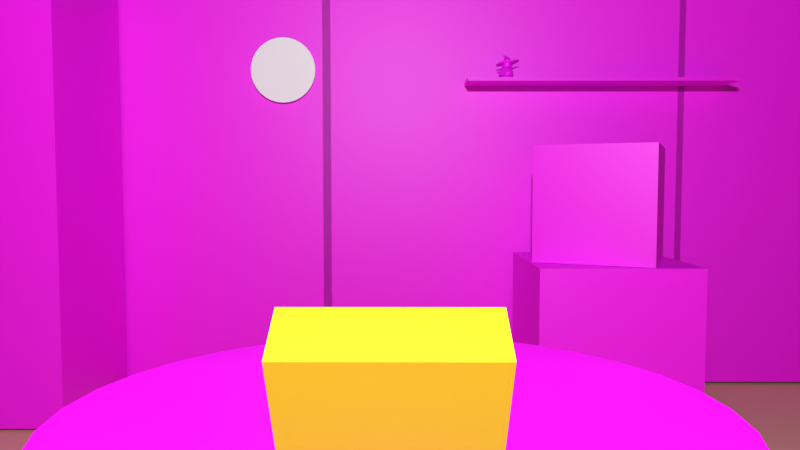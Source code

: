 # Source: Main.blend  (saved by Blender 4.2.66; exported with 4.5.12 LTS)
import bpy
from mathutils import Matrix  # noqa: F401  (used for matrix-valued properties, if any)

bpy.ops.wm.read_factory_settings(use_empty=True)
scene = bpy.context.scene
scene.name = 'Scene'

# ---- collections
col_meta = bpy.data.collections.new('Meta'); scene.collection.children.link(col_meta)
col_trinkets = bpy.data.collections.new('Trinkets'); scene.collection.children.link(col_trinkets)
col_furniture = bpy.data.collections.new('Furniture'); scene.collection.children.link(col_furniture)
col_main = bpy.data.collections.new('MAIN'); scene.collection.children.link(col_main)

# ---- images (referenced by path relative to the original .blend; pixels are not part of the script)
import os
ASSET_DIR = os.environ.get("B2B_ASSET_DIR", "")  # directory of the original .blend (textures are referenced by path, not embedded)
HERE = os.path.dirname(os.path.abspath(__file__))  # packed textures are extracted next to this script under _unpacked/

def load_image(name, relpath, width, height, colorspace="sRGB"):
    """Load a texture the original file referenced (path relative to the .blend, or extracted next to this script)."""
    p = next((c for c in (os.path.join(HERE, relpath), os.path.join(ASSET_DIR, relpath)) if relpath and os.path.exists(c)), "")
    if p:
        img = bpy.data.images.load(p, check_existing=True)
        img.name = name
    else:  # same state as the original file: an image datablock whose file is absent (Cycles renders it pink)
        img = bpy.data.images.new(name, width, height)
        img.source = "FILE"
        img.filepath = "//" + (relpath or name)
    img.colorspace_settings.name = colorspace
    return img
img_wall_png = load_image('wall.png', 'wall.png', 1024, 1024, 'sRGB')
img_wall_png_001 = load_image('wall.png.001', 'wall.png', 1024, 1024, 'sRGB')
img_prota_texture_png_001 = load_image('prota_texture.png.001', 'prota_texture.png', 1024, 1024, 'sRGB')
img_wood_png = load_image('wood.png', 'wood.png', 1024, 1024, 'sRGB')
img_cathodel_png = load_image('cathodel.png', 'cathodel.png', 1024, 1024, 'sRGB')

# ---- materials (node trees are filled in below, after node groups)
mat_wall = bpy.data.materials.new('Wall')
mat_wall_002 = bpy.data.materials.new('Wall.002')
mat_trkts_prota = bpy.data.materials.new('Trkts_Prota')
mat_floor = bpy.data.materials.new('Floor')
mat_table = bpy.data.materials.new('Table')
mat_tv = bpy.data.materials.new('TV')
mat_clock = bpy.data.materials.new('Clock')
mat_boxcereals = bpy.data.materials.new('BoxCereals')

# ---- material node trees
mat_wall.use_nodes = True; mat_wall.node_tree.nodes.clear()
_N = mat_wall.node_tree.nodes; _L = mat_wall.node_tree.links
n0 = _N.new('ShaderNodeBsdfPrincipled'); n0.name = 'Principled BSDF'; n0.location = (10, 300)
n1 = _N.new('ShaderNodeOutputMaterial'); n1.name = 'Material Output'; n1.location = (300, 300)
n2 = _N.new('ShaderNodeUVMap'); n2.name = 'UV Map'; n2.location = (-199, 35)
n2.uv_map = 'UVMap'
n3 = _N.new('ShaderNodeTexImage'); n3.name = 'Image Texture'; n3.location = (-477, 237)
n3.image = img_wall_png
n3.interpolation = 'Closest'
_L.new(n0.outputs[0], n1.inputs[0])
_L.new(n3.outputs[0], n0.inputs[0])
n1.is_active_output = True
mat_wall_002.use_nodes = True; mat_wall_002.node_tree.nodes.clear()
_N = mat_wall_002.node_tree.nodes; _L = mat_wall_002.node_tree.links
n0 = _N.new('ShaderNodeBsdfPrincipled'); n0.name = 'Principled BSDF'; n0.location = (10, 300)
n1 = _N.new('ShaderNodeOutputMaterial'); n1.name = 'Material Output'; n1.location = (300, 300)
n2 = _N.new('ShaderNodeUVMap'); n2.name = 'UV Map'; n2.location = (-199, 35)
n2.uv_map = 'UVMap'
n3 = _N.new('ShaderNodeTexImage'); n3.name = 'Image Texture'; n3.location = (-477, 237)
n3.image = img_wall_png_001
n3.interpolation = 'Closest'
_L.new(n0.outputs[0], n1.inputs[0])
_L.new(n3.outputs[0], n0.inputs[0])
n1.is_active_output = True
mat_trkts_prota.use_nodes = True; mat_trkts_prota.node_tree.nodes.clear()
_N = mat_trkts_prota.node_tree.nodes; _L = mat_trkts_prota.node_tree.links
n0 = _N.new('ShaderNodeBsdfPrincipled'); n0.name = 'Principled BSDF'; n0.location = (10, 300)
n1 = _N.new('ShaderNodeOutputMaterial'); n1.name = 'Material Output'; n1.location = (300, 300)
n2 = _N.new('ShaderNodeTexImage'); n2.name = 'Image Texture'; n2.location = (-280, 275)
n2.image = img_prota_texture_png_001
n2.interpolation = 'Closest'
_L.new(n0.outputs[0], n1.inputs[0])
_L.new(n2.outputs[0], n0.inputs[0])
n1.is_active_output = True
mat_floor.use_nodes = True; mat_floor.node_tree.nodes.clear()
_N = mat_floor.node_tree.nodes; _L = mat_floor.node_tree.links
n0 = _N.new('ShaderNodeBsdfPrincipled'); n0.name = 'Principled BSDF'; n0.location = (10, 300)
n0.inputs[0].default_value = (0.6934, 0.3997, 0.245, 1.0)
n1 = _N.new('ShaderNodeOutputMaterial'); n1.name = 'Material Output'; n1.location = (300, 300)
_L.new(n0.outputs[0], n1.inputs[0])
n1.is_active_output = True
mat_table.use_nodes = True; mat_table.node_tree.nodes.clear()
_N = mat_table.node_tree.nodes; _L = mat_table.node_tree.links
n0 = _N.new('ShaderNodeBsdfPrincipled'); n0.name = 'Principled BSDF'; n0.location = (10, 300)
n1 = _N.new('ShaderNodeOutputMaterial'); n1.name = 'Material Output'; n1.location = (300, 300)
n2 = _N.new('ShaderNodeTexImage'); n2.name = 'Image Texture'; n2.location = (-280, 275)
n2.image = img_wood_png
n2.interpolation = 'Closest'
_L.new(n0.outputs[0], n1.inputs[0])
_L.new(n2.outputs[0], n0.inputs[0])
n1.is_active_output = True
mat_tv.use_nodes = True; mat_tv.node_tree.nodes.clear()
_N = mat_tv.node_tree.nodes; _L = mat_tv.node_tree.links
n0 = _N.new('ShaderNodeBsdfPrincipled'); n0.name = 'Principled BSDF'; n0.location = (10, 300)
n1 = _N.new('ShaderNodeOutputMaterial'); n1.name = 'Material Output'; n1.location = (300, 300)
n2 = _N.new('ShaderNodeTexImage'); n2.name = 'Image Texture'; n2.location = (-280, 275)
n2.image = img_cathodel_png
n2.interpolation = 'Closest'
_L.new(n0.outputs[0], n1.inputs[0])
_L.new(n2.outputs[0], n0.inputs[0])
n1.is_active_output = True
mat_clock.use_nodes = True; mat_clock.node_tree.nodes.clear()
_N = mat_clock.node_tree.nodes; _L = mat_clock.node_tree.links
n0 = _N.new('ShaderNodeBsdfPrincipled'); n0.name = 'Principled BSDF'; n0.location = (10, 300)
n0.inputs[0].default_value = (0.941, 0.9693, 1.0, 1.0)
n1 = _N.new('ShaderNodeOutputMaterial'); n1.name = 'Material Output'; n1.location = (300, 300)
_L.new(n0.outputs[0], n1.inputs[0])
n1.is_active_output = True
mat_boxcereals.use_nodes = True; mat_boxcereals.node_tree.nodes.clear()
_N = mat_boxcereals.node_tree.nodes; _L = mat_boxcereals.node_tree.links
n0 = _N.new('ShaderNodeBsdfPrincipled'); n0.name = 'Principled BSDF'; n0.location = (10, 300)
n0.inputs[0].default_value = (0.8006, 0.5727, 0.0, 1.0)
n1 = _N.new('ShaderNodeOutputMaterial'); n1.name = 'Material Output'; n1.location = (300, 300)
_L.new(n0.outputs[0], n1.inputs[0])
n1.is_active_output = True

# ---- world
world_world = bpy.data.worlds.new('World'); scene.world = world_world
world_world.use_nodes = True; world_world.node_tree.nodes.clear()
_N = world_world.node_tree.nodes; _L = world_world.node_tree.links
n0 = _N.new('ShaderNodeOutputWorld'); n0.name = 'World Output'; n0.location = (300, 300)
n1 = _N.new('ShaderNodeBackground'); n1.name = 'Background'; n1.location = (10, 300)
n1.inputs[0].default_value = (0.05088, 0.05088, 0.05088, 1.0)
_L.new(n1.outputs[0], n0.inputs[0])
n0.is_active_output = True
world_world.color = (0.05088, 0.05088, 0.05088)
world_world.sun_shadow_jitter_overblur = 0.0

# ---- cameras
cam_camera = bpy.data.cameras.new('Camera')
cam_camera.clip_end = 100.0
cam_camera.lens = 31.18
cam_camera.ortho_scale = 7.314
cam_camera.lens_unit = 'FOV'

# ---- lights
light_light = bpy.data.lights.new('Light', 'POINT')
light_light.energy = 1000.0
light_light.shadow_soft_size = 0.1

# ---- meshes
me_plane_003 = bpy.data.meshes.new('Plane.003')
me_plane_003.from_pydata([(-1.0, -0.3576, 0.0), (1.0, -0.3576, 0.0), (-1.0, 0.3274, 0.0), (1.0, 0.3274, 0.0)], [], [(0, 1, 3, 2)])
_uv = me_plane_003.uv_layers.new(name='UVMap')
_uv.uv.foreach_set('vector', [0.126, 0.9968, 0.126, 0.3772, 0.7457, 0.3772, 0.7457, 0.9968])
me_plane_003.materials.append(mat_wall)
me_plane_003.update()
me_plane_004 = bpy.data.meshes.new('Plane.004')
me_plane_004.from_pydata([(-1.0, -0.3576, 0.0), (1.0, -0.3576, 0.0), (-1.0, 0.3274, 0.0), (1.0, 0.3274, 0.0)], [], [(0, 1, 3, 2)])
_uv = me_plane_004.uv_layers.new(name='UVMap')
_uv.uv.foreach_set('vector', [0.126, 0.9968, 0.126, 0.3772, 0.7457, 0.3772, 0.7457, 0.9968])
me_plane_004.materials.append(mat_wall_002)
me_plane_004.update()
me_cylinder = bpy.data.meshes.new('Cylinder')
me_cylinder.from_pydata([(-0.0523, 0.8266, -1.246), (-0.09602, 0.5248, -0.8468), (0.8325, 0.4601, -1.246), (0.6224, 0.2653, -0.7983), (1.199, -0.4247, -1.246), (0.9455, -0.3984, -0.5962), (0.8325, -1.309, -1.246), (0.6842, -1.077, -0.3589), (-0.0523, -1.676, -1.246), (-0.008575, -1.374, -0.2254), (-0.9371, -1.309, -1.246), (-0.727, -1.115, -0.2739), (-1.304, -0.4247, -1.246), (-1.05, -0.451, -0.4761), (-0.9371, 0.4601, -1.246), (-0.7888, 0.2281, -0.7133), (0.1867, 0.02369, 0.1702), (-0.05746, 0.07569, 0.1369), (0.3191, -0.1105, 0.3373), (0.2621, -0.2482, 0.5404), (0.04916, -0.3088, 0.6604), (-0.195, -0.2568, 0.6272), (-0.3274, -0.1226, 0.4601), (-0.2704, 0.01509, 0.257), (0.0996, 0.3111, 0.6152), (0.0131, 0.3138, 0.6074), (0.1556, 0.3183, 0.6813), (0.1482, 0.3312, 0.7669), (0.08184, 0.3422, 0.8219), (-0.004669, 0.3449, 0.8141), (-0.06064, 0.3377, 0.748), (-0.05328, 0.3248, 0.6624), (0.06831, 0.6356, 0.6557), (0.05666, 0.6359, 0.6547), (0.07585, 0.6365, 0.6647), (0.07486, 0.6383, 0.6762), (0.06592, 0.6398, 0.6836), (0.05426, 0.6401, 0.6825), (0.04672, 0.6392, 0.6736), (0.04771, 0.6374, 0.6621)], [], [(0, 1, 3, 2), (2, 3, 5, 4), (4, 5, 7, 6), (6, 7, 9, 8), (8, 9, 11, 10), (10, 11, 13, 12), (9, 7, 19, 20), (12, 13, 15, 14), (14, 15, 1, 0), (0, 2, 4, 6, 8, 10, 12, 14), (19, 18, 26, 27), (15, 13, 22, 23), (5, 3, 16, 18), (11, 9, 20, 21), (1, 15, 23, 17), (3, 1, 17, 16), (7, 5, 18, 19), (13, 11, 21, 22), (31, 30, 38, 39), (16, 17, 25, 24), (17, 23, 31, 25), (22, 21, 29, 30), (20, 19, 27, 28), (18, 16, 24, 26), (23, 22, 30, 31), (21, 20, 28, 29), (32, 33, 39, 38, 37, 36, 35, 34), (29, 28, 36, 37), (27, 26, 34, 35), (24, 25, 33, 32), (25, 31, 39, 33), (30, 29, 37, 38), (28, 27, 35, 36), (26, 24, 32, 34)])
me_cylinder.polygons.foreach_set('use_smooth', [True] * 34)
_uv = me_cylinder.uv_layers.new(name='UVMap')
_uv.uv.foreach_set('vector', [0.9653, 0.7743, 0.9664, 0.7868, 0.9781, 0.7873, 0.9799, 0.7743, 0.9659, 0.8186, 0.9673, 0.8157, 0.9711, 0.8156, 0.9709, 0.8199, 0.9709, 0.8199, 0.9711, 0.8156, 0.9755, 0.8141, 0.9765, 0.8195, 0.9765, 0.8195, 0.9755, 0.8141, 0.9778, 0.812, 0.9793, 0.8178, 0.9655, 0.8225, 0.9683, 0.8168, 0.974, 0.8197, 0.9728, 0.8255, 0.9691, 0.8236, 0.9677, 0.8165, 0.9715, 0.8166, 0.9734, 0.8219, 0.9683, 0.8168, 0.9657, 0.8121, 0.9741, 0.8069, 0.9752, 0.8079, 0.9734, 0.8219, 0.9715, 0.8166, 0.9769, 0.8159, 0.9795, 0.819, 0.9712, 0.8278, 0.9712, 0.8213, 0.9783, 0.8219, 0.9798, 0.8269, 0.2639, 0.3599, 0.2639, 0.2687, 0.3282, 0.2041, 0.4191, 0.204, 0.4834, 0.2684, 0.4834, 0.3595, 0.4191, 0.4241, 0.3282, 0.4242, 0.971, 0.8077, 0.9701, 0.8089, 0.9677, 0.8064, 0.9677, 0.8059, 0.9769, 0.8159, 0.9715, 0.8166, 0.9723, 0.8086, 0.9738, 0.8094, 0.9538, 0.8178, 0.9382, 0.8432, 0.9045, 0.8022, 0.9087, 0.7908, 0.974, 0.8197, 0.9683, 0.8168, 0.9752, 0.8079, 0.9769, 0.8091, 0.9783, 0.8219, 0.9712, 0.8213, 0.9734, 0.8096, 0.9759, 0.8104, 0.9781, 0.7873, 0.9664, 0.7868, 0.9698, 0.8132, 0.9737, 0.8135, 0.9755, 0.8141, 0.9711, 0.8156, 0.9701, 0.8089, 0.971, 0.8077, 0.9794, 0.819, 0.974, 0.8197, 0.9769, 0.8091, 0.9782, 0.8098, 0.9749, 0.8056, 0.9747, 0.8051, 0.977, 0.8046, 0.977, 0.8046, 0.9737, 0.8135, 0.9698, 0.8132, 0.9707, 0.8264, 0.972, 0.8267, 0.9751, 0.8096, 0.9738, 0.8094, 0.9749, 0.8056, 0.9752, 0.8059, 0.9723, 0.8086, 0.9713, 0.8076, 0.9747, 0.8045, 0.9747, 0.8051, 0.9716, 0.8066, 0.971, 0.8077, 0.9677, 0.8059, 0.9677, 0.8054, 0.9087, 0.7908, 0.9045, 0.8022, 0.8918, 0.7895, 0.8933, 0.7861, 0.9738, 0.8094, 0.9723, 0.8086, 0.9747, 0.8051, 0.9749, 0.8056, 0.9769, 0.8091, 0.9752, 0.8079, 0.9789, 0.8039, 0.9794, 0.8044, 0.9712, 0.8024, 0.9711, 0.8024, 0.971, 0.8024, 0.9709, 0.8022, 0.971, 0.8021, 0.9711, 0.8021, 0.9712, 0.8022, 0.9713, 0.8023, 0.9704, 0.7998, 0.9713, 0.7995, 0.9711, 0.8021, 0.971, 0.8021, 0.9677, 0.8059, 0.9677, 0.8064, 0.9659, 0.8061, 0.9659, 0.8061, 0.3643, 0.867, 0.3425, 0.8635, 0.3439, 0.9995, 0.3468, 1.0, 0.9728, 0.8116, 0.9722, 0.8113, 0.9741, 0.8083, 0.9742, 0.8083, 0.9747, 0.8051, 0.9747, 0.8045, 0.977, 0.8045, 0.977, 0.8046, 0.9677, 0.8054, 0.9677, 0.8059, 0.9659, 0.8061, 0.9659, 0.806, 0.9704, 0.8031, 0.9697, 0.8031, 0.9703, 0.7996, 0.9704, 0.7996])
me_cylinder.materials.append(mat_trkts_prota)
me_cylinder.update()
me_cube_002 = bpy.data.meshes.new('Cube.002')
me_cube_002.from_pydata([(-0.5, -0.5, -0.5), (-0.5, -0.5, 0.5), (-0.5, 0.5, -0.5), (-0.5, 0.5, 0.5), (0.5, -0.5, -0.5), (0.5, -0.5, 0.5), (0.5, 0.5, -0.5), (0.5, 0.5, 0.5), (-0.6096, 0.0, -0.6096), (-0.6096, -0.6096, 0.0), (-0.6096, 0.0, 0.6096), (-0.6096, 0.6096, 0.0), (0.0, 0.6096, -0.6096), (0.0, 0.6096, 0.6096), (0.6096, 0.6096, 0.0), (0.6096, 0.0, -0.6096), (0.6096, 0.0, 0.6096), (0.6096, -0.6096, 0.0), (0.0, -0.6096, -0.6096), (0.0, -0.6096, 0.6096), (-0.8395, 0.0, 0.0), (0.0, 0.8395, 0.0), (0.8395, 0.0, 0.0), (0.0, -0.8395, 0.0), (0.0, 0.0, -0.8395), (0.0, 0.0, 0.8395)], [], [(0, 9, 20, 8), (9, 1, 10, 20), (20, 10, 3, 11), (8, 20, 11, 2), (2, 11, 21, 12), (11, 3, 13, 21), (21, 13, 7, 14), (12, 21, 14, 6), (6, 14, 22, 15), (14, 7, 16, 22), (22, 16, 5, 17), (15, 22, 17, 4), (4, 17, 23, 18), (17, 5, 19, 23), (23, 19, 1, 9), (18, 23, 9, 0), (2, 12, 24, 8), (12, 6, 15, 24), (24, 15, 4, 18), (8, 24, 18, 0), (7, 13, 25, 16), (13, 3, 10, 25), (25, 10, 1, 19), (16, 25, 19, 5)])
me_cube_002.polygons.foreach_set('use_smooth', [True] * 24)
_uv = me_cube_002.uv_layers.new(name='UVMap')
_uv.uv.foreach_set('vector', [0.9148, 0.4211, 0.918, 0.4211, 0.918, 0.4242, 0.9148, 0.4242, 0.9139, 0.5333, 0.9335, 0.5333, 0.9335, 0.5529, 0.9139, 0.5529, 0.9139, 0.5529, 0.9335, 0.5529, 0.9335, 0.5724, 0.9139, 0.5724, 0.9148, 0.4242, 0.918, 0.4242, 0.918, 0.4274, 0.9148, 0.4274, 0.9148, 0.4274, 0.918, 0.4274, 0.918, 0.4305, 0.9148, 0.4305, 0.9139, 0.5724, 0.9335, 0.5724, 0.9335, 0.592, 0.9139, 0.592, 0.8968, 0.5247, 0.9548, 0.5247, 0.9548, 0.5827, 0.8968, 0.5827, 0.9148, 0.4305, 0.918, 0.4305, 0.918, 0.4336, 0.9148, 0.4336, 0.9148, 0.4336, 0.918, 0.4336, 0.918, 0.4367, 0.9148, 0.4367, 0.5528, 0.708, 0.8437, 0.708, 0.8437, 0.999, 0.5528, 0.999, 0.5423, 0.7421, 0.7986, 0.7421, 0.7986, 0.9983, 0.5423, 0.9983, 0.9148, 0.4367, 0.918, 0.4367, 0.918, 0.4398, 0.9148, 0.4398, 0.9148, 0.4398, 0.918, 0.4398, 0.918, 0.443, 0.9148, 0.443, 0.5, 0.75, 0.625, 0.75, 0.625, 0.875, 0.5, 0.875, 0.5, 0.875, 0.625, 0.875, 0.625, 1.0, 0.5, 1.0, 0.9148, 0.443, 0.918, 0.443, 0.918, 0.4461, 0.9148, 0.4461, 0.125, 0.5, 0.25, 0.5, 0.25, 0.625, 0.125, 0.625, 0.25, 0.5, 0.375, 0.5, 0.375, 0.625, 0.25, 0.625, 0.25, 0.625, 0.375, 0.625, 0.375, 0.75, 0.25, 0.75, 0.125, 0.625, 0.25, 0.625, 0.25, 0.75, 0.125, 0.75, 0.625, 0.5, 0.75, 0.5, 0.75, 0.625, 0.625, 0.625, 0.75, 0.5, 0.875, 0.5, 0.875, 0.625, 0.75, 0.625, 0.75, 0.625, 0.875, 0.625, 0.875, 0.75, 0.75, 0.75, 0.625, 0.625, 0.75, 0.625, 0.75, 0.75, 0.625, 0.75])
me_cube_002.materials.append(mat_trkts_prota)
me_cube_002.update()
me_cube_004 = bpy.data.meshes.new('Cube.004')
me_cube_004.from_pydata([(-0.9961, -0.6776, -0.03664), (-0.9961, -0.6776, 0.09679), (-0.9961, 0.6193, -0.03664), (-0.9961, 0.6193, 0.09679), (0.9882, -0.6773, -0.1197), (0.9882, -0.6773, 0.0137), (0.9882, 0.6196, -0.1197), (0.9882, 0.6196, 0.0137), (-0.386, -1.514, -0.2072), (-0.386, -1.514, -0.1551), (0.3939, -1.514, -0.1551), (0.3939, -1.514, -0.2072), (-0.3731, 1.572, 0.2292), (-0.3731, 1.572, 0.1789), (0.381, 1.572, 0.1789), (0.381, 1.572, 0.2292)], [], [(0, 1, 3, 2), (3, 7, 15, 12), (6, 7, 5, 4), (5, 1, 9, 10), (2, 6, 4, 0), (7, 3, 1, 5), (11, 10, 9, 8), (4, 5, 10, 11), (1, 0, 8, 9), (0, 4, 11, 8), (13, 12, 15, 14), (2, 3, 12, 13), (7, 6, 14, 15), (6, 2, 13, 14)])
me_cube_004.polygons.foreach_set('use_smooth', [True] * 14)
_uv = me_cube_004.uv_layers.new(name='UVMap')
_uv.uv.foreach_set('vector', [0.8982, 0.7705, 0.9172, 0.7705, 0.9172, 0.7895, 0.8982, 0.7895, 0.9732, 0.7602, 0.894, 0.7602, 0.894, 0.7602, 0.9732, 0.7602, 0.8982, 0.8085, 0.9172, 0.8085, 0.9172, 0.8275, 0.8982, 0.8275, 0.894, 0.8394, 0.9732, 0.8394, 0.9685, 0.8394, 0.894, 0.8394, 0.8928, 0.7655, 0.9776, 0.7655, 0.9776, 0.8503, 0.8928, 0.8503, 0.894, 0.7602, 0.9732, 0.7602, 0.9732, 0.8394, 0.894, 0.8394, 0.8982, 0.8275, 0.9172, 0.8275, 0.9172, 0.8465, 0.8982, 0.8465, 0.8982, 0.8275, 0.9172, 0.8275, 0.9172, 0.8275, 0.8982, 0.8275, 0.9172, 0.7705, 0.8982, 0.7705, 0.9013, 0.7705, 0.9141, 0.7705, 0.8928, 0.8503, 0.9776, 0.8503, 0.9776, 0.8503, 0.8979, 0.8503, 0.8982, 0.7895, 0.9172, 0.7895, 0.9172, 0.8085, 0.8982, 0.8085, 0.8982, 0.7895, 0.9172, 0.7895, 0.9172, 0.7895, 0.8982, 0.7895, 0.9172, 0.8085, 0.8982, 0.8085, 0.8982, 0.8085, 0.9172, 0.8085, 0.9776, 0.7655, 0.8928, 0.7655, 0.8928, 0.7655, 0.9776, 0.7655])
me_cube_004.materials.append(mat_trkts_prota)
me_cube_004.update()
me_cube_003 = bpy.data.meshes.new('Cube.003')
me_cube_003.from_pydata([(-0.9853, -1.125, -1.0), (-0.5367, -0.5317, 1.0), (-0.9853, 0.9184, -1.0), (-0.5923, 0.5708, 1.0), (1.015, -1.125, -1.0), (0.6117, -0.513, 1.0), (1.015, 0.9184, -1.0), (0.5259, 0.6432, 1.0), (-1.258, 0.03908, -1.0), (-0.7784, 0.03908, 1.0), (1.189, 0.03908, -1.0), (0.8178, 0.03908, 1.0), (0.01466, 1.294, -1.0), (0.01466, 0.8678, 1.0), (0.01466, -1.611, -1.0), (0.01466, -0.725, 1.0), (0.01466, 0.03908, 1.0), (0.01466, 0.03908, -1.0), (-0.9853, -0.9609, 0.0), (-0.9853, 1.039, 0.0), (1.015, 1.039, 0.0), (1.015, -0.9609, 0.0), (1.189, 0.03908, 0.0), (-1.258, 0.03908, 0.0), (0.01466, -1.278, 0.0), (0.01466, 1.294, 0.0)], [], [(23, 9, 3, 19), (25, 13, 7, 20), (22, 11, 5, 21), (24, 15, 1, 18), (17, 10, 4, 14), (16, 9, 1, 15), (13, 3, 9, 16), (12, 6, 10, 17), (20, 7, 11, 22), (18, 1, 9, 23), (2, 12, 17, 8), (7, 13, 16, 11), (11, 16, 15, 5), (8, 17, 14, 0), (21, 5, 15, 24), (19, 3, 13, 25), (2, 19, 25, 12), (4, 21, 24, 14), (0, 18, 23, 8), (6, 20, 22, 10), (14, 24, 18, 0), (10, 22, 21, 4), (12, 25, 20, 6), (8, 23, 19, 2)])
me_cube_003.polygons.foreach_set('use_smooth', [True] * 24)
_uv = me_cube_003.uv_layers.new(name='UVMap')
_uv.uv.foreach_set('vector', [0.9397, 0.7877, 0.9481, 0.7877, 0.9481, 0.7962, 0.9397, 0.7962, 0.9397, 0.8046, 0.9481, 0.8046, 0.9481, 0.8131, 0.9397, 0.8131, 0.9397, 0.8215, 0.9481, 0.8215, 0.9481, 0.83, 0.9397, 0.83, 0.9397, 0.8385, 0.9481, 0.8385, 0.9481, 0.8469, 0.9397, 0.8469, 0.9336, 0.9336, 0.965, 0.9336, 0.965, 0.965, 0.9336, 0.965, 0.75, 0.625, 0.875, 0.625, 0.875, 0.75, 0.75, 0.75, 0.75, 0.5, 0.875, 0.5, 0.875, 0.625, 0.75, 0.625, 0.9336, 0.9022, 0.965, 0.9022, 0.965, 0.9336, 0.9336, 0.9336, 0.9397, 0.8131, 0.9481, 0.8131, 0.9481, 0.8215, 0.9397, 0.8215, 0.9397, 0.7792, 0.9481, 0.7792, 0.9481, 0.7877, 0.9397, 0.7877, 0.9022, 0.9022, 0.9336, 0.9022, 0.9336, 0.9336, 0.9022, 0.9336, 0.625, 0.5, 0.75, 0.5, 0.75, 0.625, 0.625, 0.625, 0.625, 0.625, 0.75, 0.625, 0.75, 0.75, 0.625, 0.75, 0.9022, 0.9336, 0.9336, 0.9336, 0.9336, 0.965, 0.9022, 0.965, 0.9397, 0.83, 0.9481, 0.83, 0.9481, 0.8385, 0.9397, 0.8385, 0.9397, 0.7962, 0.9481, 0.7962, 0.9481, 0.8046, 0.9397, 0.8046, 0.9312, 0.7962, 0.9397, 0.7962, 0.9397, 0.8046, 0.9312, 0.8046, 0.9312, 0.83, 0.9397, 0.83, 0.9397, 0.8385, 0.9312, 0.8385, 0.9312, 0.7792, 0.9397, 0.7792, 0.9397, 0.7877, 0.9312, 0.7877, 0.9312, 0.8131, 0.9397, 0.8131, 0.9397, 0.8215, 0.9312, 0.8215, 0.9312, 0.8385, 0.9397, 0.8385, 0.9397, 0.8469, 0.9312, 0.8469, 0.9312, 0.8215, 0.9397, 0.8215, 0.9397, 0.83, 0.9312, 0.83, 0.9312, 0.8046, 0.9397, 0.8046, 0.9397, 0.8131, 0.9312, 0.8131, 0.9312, 0.7877, 0.9397, 0.7877, 0.9397, 0.7962, 0.9312, 0.7962])
me_cube_003.materials.append(mat_trkts_prota)
me_cube_003.update()
me_torus = bpy.data.meshes.new('Torus')
me_torus.from_pydata([(1.25, 3.532e-08, 0.007711), (1.125, 3.532e-08, 0.3182), (0.875, 3.532e-08, 0.2242), (0.75, 3.532e-08, 0.007711), (0.875, 3.532e-08, -0.2789), (1.125, 3.532e-08, -0.2789), (0.9576, 0.8035, 0.007711), (0.8618, 0.7231, 0.3182), (0.6703, 0.5624, 0.2242), (0.5745, 0.4821, 0.007711), (0.6703, 0.5624, -0.2789), (0.8618, 0.7231, -0.2789), (0.2171, 1.231, 0.007711), (0.1954, 1.108, 0.3182), (0.1519, 0.8617, 0.2242), (0.1302, 0.7386, 0.007711), (0.1519, 0.8617, -0.2789), (0.1954, 1.108, -0.2789), (-0.625, 1.083, 0.007711), (-0.5625, 0.9743, 0.3182), (-0.4375, 0.7578, 0.2242), (-0.375, 0.6495, 0.007711), (-0.4375, 0.7578, -0.2789), (-0.5625, 0.9743, -0.2789), (-1.175, 0.4275, 0.007711), (-1.057, 0.3848, 0.3182), (-0.8222, 0.2993, 0.2242), (-0.7048, 0.2565, 0.007711), (-0.8222, 0.2993, -0.2789), (-1.057, 0.3848, -0.2789), (-1.175, -0.4275, 0.007711), (-1.057, -0.3848, 0.3182), (-0.8222, -0.2993, 0.2242), (-0.7048, -0.2565, 0.007711), (-0.8222, -0.2993, -0.2789), (-1.057, -0.3848, -0.2789), (-0.625, -1.083, 0.007711), (-0.5625, -0.9743, 0.3182), (-0.4375, -0.7578, 0.2242), (-0.375, -0.6495, 0.007711), (-0.4375, -0.7578, -0.2789), (-0.5625, -0.9743, -0.2789), (0.2171, -1.231, 0.007711), (0.1954, -1.108, 0.3182), (0.1519, -0.8617, 0.2242), (0.1302, -0.7386, 0.007711), (0.1519, -0.8617, -0.2789), (0.1954, -1.108, -0.2789), (0.9576, -0.8035, 0.007711), (0.8618, -0.7231, 0.3182), (0.6703, -0.5624, 0.2242), (0.5745, -0.4821, 0.007711), (0.6703, -0.5624, -0.2789), (0.8618, -0.7231, -0.2789)], [], [(0, 6, 7, 1), (1, 7, 8, 2), (2, 8, 9, 3), (3, 9, 10, 4), (4, 10, 11, 5), (5, 11, 6, 0), (6, 12, 13, 7), (7, 13, 14, 8), (8, 14, 15, 9), (9, 15, 16, 10), (10, 16, 17, 11), (11, 17, 12, 6), (12, 18, 19, 13), (13, 19, 20, 14), (14, 20, 21, 15), (15, 21, 22, 16), (16, 22, 23, 17), (17, 23, 18, 12), (18, 24, 25, 19), (19, 25, 26, 20), (20, 26, 27, 21), (21, 27, 28, 22), (22, 28, 29, 23), (23, 29, 24, 18), (24, 30, 31, 25), (25, 31, 32, 26), (26, 32, 33, 27), (27, 33, 34, 28), (28, 34, 35, 29), (29, 35, 30, 24), (30, 36, 37, 31), (31, 37, 38, 32), (32, 38, 39, 33), (33, 39, 40, 34), (34, 40, 41, 35), (35, 41, 36, 30), (36, 42, 43, 37), (37, 43, 44, 38), (38, 44, 45, 39), (39, 45, 46, 40), (40, 46, 47, 41), (41, 47, 42, 36), (42, 48, 49, 43), (43, 49, 50, 44), (44, 50, 51, 45), (45, 51, 52, 46), (46, 52, 53, 47), (47, 53, 48, 42), (48, 0, 1, 49), (49, 1, 2, 50), (50, 2, 3, 51), (51, 3, 4, 52), (52, 4, 5, 53), (53, 5, 0, 48)])
me_torus.polygons.foreach_set('use_smooth', [True] * 54)
_uv = me_torus.uv_layers.new(name='UVMap')
_uv.uv.foreach_set('vector', [0.9347, 0.5636, 0.9454, 0.5636, 0.9454, 0.5796, 0.9347, 0.5796, 0.9347, 0.5796, 0.9454, 0.5796, 0.9454, 0.5956, 0.9347, 0.5956, 0.9194, 0.4419, 0.9221, 0.4419, 0.9221, 0.4461, 0.9194, 0.4461, 0.5556, -1.11e-16, 0.6667, -1.11e-16, 0.6667, 0.1667, 0.5556, 0.1667, 0.9552, 0.4017, 0.9593, 0.4017, 0.9593, 0.4079, 0.9552, 0.4079, 0.9347, 0.5475, 0.9454, 0.5475, 0.9454, 0.5636, 0.9347, 0.5636, 0.9454, 0.5636, 0.9561, 0.5636, 0.9561, 0.5796, 0.9454, 0.5796, 0.9454, 0.5796, 0.9561, 0.5796, 0.9561, 0.5956, 0.9454, 0.5956, 0.9221, 0.4419, 0.9249, 0.4419, 0.9249, 0.4461, 0.9221, 0.4461, 0.6667, -1.11e-16, 0.7778, -1.11e-16, 0.7778, 0.1667, 0.6667, 0.1667, 0.9593, 0.4017, 0.9634, 0.4017, 0.9634, 0.4079, 0.9593, 0.4079, 0.9454, 0.5475, 0.9561, 0.5475, 0.9561, 0.5636, 0.9454, 0.5636, 0.9561, 0.5636, 0.9668, 0.5636, 0.9668, 0.5796, 0.9561, 0.5796, 0.9293, 0.4356, 0.9296, 0.4356, 0.9296, 0.436, 0.9293, 0.436, 0.9249, 0.4419, 0.9277, 0.4419, 0.9277, 0.4461, 0.9249, 0.4461, 0.7778, -1.11e-16, 0.8889, -1.11e-16, 0.8889, 0.1667, 0.7778, 0.1667, 0.9634, 0.4017, 0.9675, 0.4017, 0.9675, 0.4079, 0.9634, 0.4079, 0.9561, 0.5475, 0.9668, 0.5475, 0.9668, 0.5636, 0.9561, 0.5636, 0.9668, 0.5636, 0.9775, 0.5636, 0.9775, 0.5796, 0.9668, 0.5796, 0.9296, 0.4356, 0.9299, 0.4356, 0.9299, 0.436, 0.9296, 0.436, 0.9277, 0.4419, 0.9304, 0.4419, 0.9304, 0.4461, 0.9277, 0.4461, 0.8889, -1.11e-16, 1.0, -1.11e-16, 1.0, 0.1667, 0.8889, 0.1667, 0.9675, 0.4017, 0.9716, 0.4017, 0.9716, 0.4079, 0.9675, 0.4079, 0.9668, 0.5475, 0.9775, 0.5475, 0.9775, 0.5636, 0.9668, 0.5636, 0.8813, 0.5636, 0.892, 0.5636, 0.892, 0.5796, 0.8813, 0.5796, 0.9055, 0.4378, 0.9083, 0.4378, 0.9083, 0.4419, 0.9055, 0.4419, 2.22e-16, 0.8333, 0.1111, 0.8333, 0.1111, 1.0, 2.22e-16, 1.0, 2.22e-16, -1.11e-16, 0.1111, -1.11e-16, 0.1111, 0.1667, 2.22e-16, 0.1667, 0.9346, 0.4017, 0.9387, 0.4017, 0.9387, 0.4079, 0.9346, 0.4079, 0.8813, 0.5475, 0.892, 0.5475, 0.892, 0.5636, 0.8813, 0.5636, 0.892, 0.5636, 0.9027, 0.5636, 0.9027, 0.5796, 0.892, 0.5796, 0.9083, 0.4378, 0.911, 0.4378, 0.911, 0.4419, 0.9083, 0.4419, 0.1111, 0.8333, 0.2222, 0.8333, 0.2222, 1.0, 0.1111, 1.0, 0.1111, -1.11e-16, 0.2222, -1.11e-16, 0.2222, 0.1667, 0.1111, 0.1667, 0.9387, 0.4017, 0.9428, 0.4017, 0.9428, 0.4079, 0.9387, 0.4079, 0.892, 0.5475, 0.9027, 0.5475, 0.9027, 0.5636, 0.892, 0.5636, 0.9027, 0.5636, 0.9134, 0.5636, 0.9134, 0.5796, 0.9027, 0.5796, 0.9027, 0.5796, 0.9134, 0.5796, 0.9134, 0.5956, 0.9027, 0.5956, 0.911, 0.4419, 0.9138, 0.4419, 0.9138, 0.4461, 0.911, 0.4461, 0.2222, -1.11e-16, 0.3333, -1.11e-16, 0.3333, 0.1667, 0.2222, 0.1667, 0.9428, 0.4017, 0.947, 0.4017, 0.947, 0.4079, 0.9428, 0.4079, 0.9027, 0.5475, 0.9134, 0.5475, 0.9134, 0.5636, 0.9027, 0.5636, 0.9134, 0.5636, 0.9241, 0.5636, 0.9241, 0.5796, 0.9134, 0.5796, 0.9134, 0.5796, 0.9241, 0.5796, 0.9241, 0.5956, 0.9134, 0.5956, 0.3333, 0.8333, 0.4444, 0.8333, 0.4444, 1.0, 0.3333, 1.0, 0.3333, -1.11e-16, 0.4444, -1.11e-16, 0.4444, 0.1667, 0.3333, 0.1667, 0.947, 0.4017, 0.9511, 0.4017, 0.9511, 0.4079, 0.947, 0.4079, 0.9134, 0.5475, 0.9241, 0.5475, 0.9241, 0.5636, 0.9134, 0.5636, 0.9241, 0.5636, 0.9347, 0.5636, 0.9347, 0.5796, 0.9241, 0.5796, 0.9241, 0.5796, 0.9347, 0.5796, 0.9347, 0.5956, 0.9241, 0.5956, 0.4444, 0.8333, 0.5556, 0.8333, 0.5556, 1.0, 0.4444, 1.0, 0.4444, -1.11e-16, 0.5556, -1.11e-16, 0.5556, 0.1667, 0.4444, 0.1667, 0.9511, 0.4017, 0.9552, 0.4017, 0.9552, 0.4079, 0.9511, 0.4079, 0.9241, 0.5475, 0.9347, 0.5475, 0.9347, 0.5636, 0.9241, 0.5636])
me_torus.materials.append(mat_trkts_prota)
me_torus.update()
me_plane_001 = bpy.data.meshes.new('Plane.001')
me_plane_001.from_pydata([(-0.6131, 0.003544, -0.04296), (-0.5652, -0.0449, -0.01915), (-0.5948, 1.107, -0.004055), (-0.5255, 1.01, 0.1056), (0.04597, -0.6664, -0.1819), (0.4832, 0.6027, 0.1157), (0.3017, -1.5, -0.3012), (1.324, -0.5649, 0.1586), (-0.604, 0.5551, -0.02351), (-0.477, 0.5498, 0.1833), (0.3367, -0.08141, 0.1288), (0.888, -0.9701, -0.1191)], [], [(8, 9, 3, 2), (9, 1, 4, 10), (10, 4, 6, 11), (5, 10, 11, 7), (3, 9, 10, 5), (0, 1, 9, 8)])
me_plane_001.polygons.foreach_set('use_smooth', [True] * 6)
_uv = me_plane_001.uv_layers.new(name='UVMap')
_uv.uv.foreach_set('vector', [0.9346, 0.4141, 0.9716, 0.4141, 0.9716, 0.4326, 0.9346, 0.4326, 0.9775, 0.5636, 0.9775, 0.5155, 0.9775, 0.5155, 0.9775, 0.5636, 0.6791, 0.7535, 0.5612, 0.6735, 0.5239, 0.5043, 0.6791, 0.5419, 0.9775, 0.6116, 0.9775, 0.5636, 0.9775, 0.5636, 0.9775, 0.6116, 0.9775, 0.6116, 0.9775, 0.5636, 0.9775, 0.5636, 0.9775, 0.6116, 0.9346, 0.3956, 0.9716, 0.3956, 0.9716, 0.4141, 0.9346, 0.4141])
me_plane_001.materials.append(mat_trkts_prota)
me_plane_001.update()
me_cylinder_001 = bpy.data.meshes.new('Cylinder.001')
me_cylinder_001.from_pydata([(0.1626, 1.047, -0.349), (0.1626, 1.16, -0.1301), (0.9027, 0.7402, -0.349), (0.9828, 0.8202, -0.1301), (1.209, 0.0, -0.349), (1.323, 0.0, -0.1301), (0.9027, -0.7402, -0.349), (0.9828, -0.8202, -0.1301), (0.1626, -1.047, -0.349), (0.1626, -1.16, -0.1301), (-0.5776, -0.7402, -0.349), (-0.6577, -0.8202, -0.1301), (-0.8842, 0.0, -0.349), (-0.9975, 0.0, -0.1301), (-0.5776, 0.7402, -0.349), (-0.6577, 0.8202, -0.1301), (0.2917, 0.4543, 0.003312), (-0.1626, 0.6424, 0.003312), (0.4799, 0.0, 0.003312), (0.2917, -0.4543, 0.003312), (-0.1626, -0.6424, 0.003312), (-0.6168, -0.4543, 0.003312), (-0.805, 0.0, 0.003312), (-0.6168, 0.4543, 0.003312), (0.2917, 0.4543, 0.4757), (-0.1626, 0.6424, 0.4757), (0.4799, 0.0, 0.4757), (0.2917, -0.4543, 0.4757), (-0.1626, -0.6424, 0.4757), (-0.6168, -0.4543, 0.4757), (-0.805, 0.0, 0.4757), (-0.6168, 0.4543, 0.4757)], [], [(0, 1, 3, 2), (2, 3, 5, 4), (4, 5, 7, 6), (6, 7, 9, 8), (8, 9, 11, 10), (10, 11, 13, 12), (1, 15, 23, 17), (12, 13, 15, 14), (14, 15, 1, 0), (0, 2, 4, 6, 8, 10, 12, 14), (23, 22, 30, 31), (3, 1, 17, 16), (7, 5, 18, 19), (13, 11, 21, 22), (9, 7, 19, 20), (15, 13, 22, 23), (5, 3, 16, 18), (11, 9, 20, 21), (24, 25, 31, 30, 29, 28, 27, 26), (21, 20, 28, 29), (19, 18, 26, 27), (16, 17, 25, 24), (17, 23, 31, 25), (22, 21, 29, 30), (20, 19, 27, 28), (18, 16, 24, 26)])
me_cylinder_001.polygons.foreach_set('use_smooth', [True] * 26)
_uv = me_cylinder_001.uv_layers.new(name='UVMap')
_uv.uv.foreach_set('vector', [0.9782, 0.4162, 0.9782, 0.4588, 0.9676, 0.4588, 0.9676, 0.4162, 0.9676, 0.4162, 0.9676, 0.4588, 0.9569, 0.4588, 0.9569, 0.4162, 0.9569, 0.4162, 0.9569, 0.4588, 0.9462, 0.4588, 0.9462, 0.4162, 0.9462, 0.4162, 0.9462, 0.4588, 0.9355, 0.4588, 0.9355, 0.4162, 0.9355, 0.4162, 0.9355, 0.4588, 0.9249, 0.4588, 0.9249, 0.4162, 0.9249, 0.4162, 0.9249, 0.4588, 0.9142, 0.4588, 0.9142, 0.4162, 0.8929, 0.4588, 0.9035, 0.4588, 0.9035, 0.4588, 0.8929, 0.4588, 0.9142, 0.4162, 0.9142, 0.4588, 0.9035, 0.4588, 0.9035, 0.4162, 0.9035, 0.4162, 0.9035, 0.4588, 0.8929, 0.4588, 0.8929, 0.4162, 0.75, 0.49, 0.9197, 0.4197, 0.99, 0.25, 0.9197, 0.08029, 0.75, 0.01, 0.5803, 0.08029, 0.51, 0.25, 0.5803, 0.4197, 0.9035, 0.4588, 0.9142, 0.4588, 0.9142, 0.4588, 0.9035, 0.4588, 0.9676, 0.4588, 0.9782, 0.4588, 0.9782, 0.4588, 0.9676, 0.4588, 0.9462, 0.4588, 0.9569, 0.4588, 0.9569, 0.4588, 0.9462, 0.4588, 0.9142, 0.4588, 0.9249, 0.4588, 0.9249, 0.4588, 0.9142, 0.4588, 0.9355, 0.4588, 0.9462, 0.4588, 0.9462, 0.4588, 0.9355, 0.4588, 0.9035, 0.4588, 0.9142, 0.4588, 0.9142, 0.4588, 0.9035, 0.4588, 0.9569, 0.4588, 0.9676, 0.4588, 0.9676, 0.4588, 0.9569, 0.4588, 0.9249, 0.4588, 0.9355, 0.4588, 0.9355, 0.4588, 0.9249, 0.4588, 0.4197, 0.4197, 0.25, 0.49, 0.08029, 0.4197, 0.01, 0.25, 0.08029, 0.08029, 0.25, 0.01, 0.4197, 0.08029, 0.49, 0.25, 0.9249, 0.4588, 0.9355, 0.4588, 0.9355, 0.4588, 0.9249, 0.4588, 0.9462, 0.4588, 0.9569, 0.4588, 0.9569, 0.4588, 0.9462, 0.4588, 0.9676, 0.4588, 0.9782, 0.4588, 0.9782, 0.4588, 0.9676, 0.4588, 0.8929, 0.4588, 0.9035, 0.4588, 0.9035, 0.4588, 0.8929, 0.4588, 0.9142, 0.4588, 0.9249, 0.4588, 0.9249, 0.4588, 0.9142, 0.4588, 0.9355, 0.4588, 0.9462, 0.4588, 0.9462, 0.4588, 0.9355, 0.4588, 0.9569, 0.4588, 0.9676, 0.4588, 0.9676, 0.4588, 0.9569, 0.4588])
me_cylinder_001.materials.append(mat_trkts_prota)
me_cylinder_001.update()
me_plane = bpy.data.meshes.new('Plane')
me_plane.from_pydata([(-1.0, -1.0, 0.0), (1.0, -1.0, 0.0), (-1.0, 1.0, 0.0), (1.0, 1.0, 0.0)], [], [(0, 1, 3, 2)])
_uv = me_plane.uv_layers.new(name='UVMap')
_uv.uv.foreach_set('vector', [0.0, 0.0, 1.0, 0.0, 1.0, 1.0, 0.0, 1.0])
me_plane.materials.append(mat_floor)
me_plane.update()
me_plane_002 = bpy.data.meshes.new('Plane.002')
me_plane_002.from_pydata([(-1.0, -0.3425, 0.0), (1.0, -0.3425, 0.0), (-1.0, 0.3425, 0.0), (1.0, 0.3425, 0.0)], [], [(0, 1, 3, 2)])
_uv = me_plane_002.uv_layers.new(name='UVMap')
_uv.uv.foreach_set('vector', [0.1309, 0.9968, 0.1309, 0.3772, 0.7506, 0.3772, 0.7506, 0.9968])
me_plane_002.materials.append(mat_wall)
me_plane_002.update()
me_cylinder_002 = bpy.data.meshes.new('Cylinder.002')
me_cylinder_002.from_pydata([(0.0, 1.0, -1.0), (0.0, 1.0, 1.0), (0.1951, 0.9808, -1.0), (0.1951, 0.9808, 1.0), (0.3827, 0.9239, -1.0), (0.3827, 0.9239, 1.0), (0.5556, 0.8315, -1.0), (0.5556, 0.8315, 1.0), (0.7071, 0.7071, -1.0), (0.7071, 0.7071, 1.0), (0.8315, 0.5556, -1.0), (0.8315, 0.5556, 1.0), (0.9239, 0.3827, -1.0), (0.9239, 0.3827, 1.0), (0.9808, 0.1951, -1.0), (0.9808, 0.1951, 1.0), (1.0, 0.0, -1.0), (1.0, 0.0, 1.0), (0.9808, -0.1951, -1.0), (0.9808, -0.1951, 1.0), (0.9239, -0.3827, -1.0), (0.9239, -0.3827, 1.0), (0.8315, -0.5556, -1.0), (0.8315, -0.5556, 1.0), (0.7071, -0.7071, -1.0), (0.7071, -0.7071, 1.0), (0.5556, -0.8315, -1.0), (0.5556, -0.8315, 1.0), (0.3827, -0.9239, -1.0), (0.3827, -0.9239, 1.0), (0.1951, -0.9808, -1.0), (0.1951, -0.9808, 1.0), (0.0, -1.0, -1.0), (0.0, -1.0, 1.0), (-0.1951, -0.9808, -1.0), (-0.1951, -0.9808, 1.0), (-0.3827, -0.9239, -1.0), (-0.3827, -0.9239, 1.0), (-0.5556, -0.8315, -1.0), (-0.5556, -0.8315, 1.0), (-0.7071, -0.7071, -1.0), (-0.7071, -0.7071, 1.0), (-0.8315, -0.5556, -1.0), (-0.8315, -0.5556, 1.0), (-0.9239, -0.3827, -1.0), (-0.9239, -0.3827, 1.0), (-0.9808, -0.1951, -1.0), (-0.9808, -0.1951, 1.0), (-1.0, 0.0, -1.0), (-1.0, 0.0, 1.0), (-0.9808, 0.1951, -1.0), (-0.9808, 0.1951, 1.0), (-0.9239, 0.3827, -1.0), (-0.9239, 0.3827, 1.0), (-0.8315, 0.5556, -1.0), (-0.8315, 0.5556, 1.0), (-0.7071, 0.7071, -1.0), (-0.7071, 0.7071, 1.0), (-0.5556, 0.8315, -1.0), (-0.5556, 0.8315, 1.0), (-0.3827, 0.9239, -1.0), (-0.3827, 0.9239, 1.0), (-0.1951, 0.9808, -1.0), (-0.1951, 0.9808, 1.0)], [], [(0, 1, 3, 2), (2, 3, 5, 4), (4, 5, 7, 6), (6, 7, 9, 8), (8, 9, 11, 10), (10, 11, 13, 12), (12, 13, 15, 14), (14, 15, 17, 16), (16, 17, 19, 18), (18, 19, 21, 20), (20, 21, 23, 22), (22, 23, 25, 24), (24, 25, 27, 26), (26, 27, 29, 28), (28, 29, 31, 30), (30, 31, 33, 32), (32, 33, 35, 34), (34, 35, 37, 36), (36, 37, 39, 38), (38, 39, 41, 40), (40, 41, 43, 42), (42, 43, 45, 44), (44, 45, 47, 46), (46, 47, 49, 48), (48, 49, 51, 50), (50, 51, 53, 52), (52, 53, 55, 54), (54, 55, 57, 56), (56, 57, 59, 58), (58, 59, 61, 60), (3, 1, 63, 61, 59, 57, 55, 53, 51, 49, 47, 45, 43, 41, 39, 37, 35, 33, 31, 29, 27, 25, 23, 21, 19, 17, 15, 13, 11, 9, 7, 5), (60, 61, 63, 62), (62, 63, 1, 0), (0, 2, 4, 6, 8, 10, 12, 14, 16, 18, 20, 22, 24, 26, 28, 30, 32, 34, 36, 38, 40, 42, 44, 46, 48, 50, 52, 54, 56, 58, 60, 62)])
_uv = me_cylinder_002.uv_layers.new(name='UVMap')
_uv.uv.foreach_set('vector', [0.5134, 1.844, -0.826, 1.844, -0.826, 1.761, 0.5134, 1.761, 0.5134, 1.761, -0.826, 1.761, -0.826, 1.677, 0.5134, 1.677, 0.5134, 1.677, -0.826, 1.677, -0.826, 1.593, 0.5134, 1.593, 0.5134, 1.593, -0.826, 1.593, -0.826, 1.51, 0.5134, 1.51, 0.5134, 1.51, -0.826, 1.51, -0.826, 1.426, 0.5134, 1.426, 0.5134, 1.426, -0.826, 1.426, -0.826, 1.342, 0.5134, 1.342, 0.5134, 1.342, -0.826, 1.342, -0.826, 1.258, 0.5134, 1.258, 0.5134, 1.258, -0.826, 1.258, -0.826, 1.175, 0.5134, 1.175, 0.5134, 1.175, -0.826, 1.175, -0.826, 1.091, 0.5134, 1.091, 0.5134, 1.091, -0.826, 1.091, -0.826, 1.007, 0.5134, 1.007, 0.5134, 1.007, -0.826, 1.007, -0.826, 0.9236, 0.5134, 0.9236, 0.5134, 0.9236, -0.826, 0.9236, -0.826, 0.8399, 0.5134, 0.8399, 0.5134, 0.8399, -0.826, 0.8399, -0.826, 0.7561, 0.5134, 0.7561, 0.5134, 0.7561, -0.826, 0.7561, -0.826, 0.6724, 0.5134, 0.6724, 0.5134, 0.6724, -0.826, 0.6724, -0.826, 0.5887, 0.5134, 0.5887, 0.5134, 0.5887, -0.826, 0.5887, -0.826, 0.505, 0.5134, 0.505, 0.5134, 0.505, -0.826, 0.505, -0.826, 0.4213, 0.5134, 0.4213, 0.5134, 0.4213, -0.826, 0.4213, -0.826, 0.3376, 0.5134, 0.3376, 0.5134, 0.3376, -0.826, 0.3376, -0.826, 0.2539, 0.5134, 0.2539, 0.5134, 0.2539, -0.826, 0.2539, -0.826, 0.1701, 0.5134, 0.1701, 0.5134, 0.1701, -0.826, 0.1701, -0.826, 0.08643, 0.5134, 0.08643, 0.5134, 0.08643, -0.826, 0.08643, -0.826, 0.002718, 0.5134, 0.002718, 0.5134, 0.002718, -0.826, 0.002718, -0.826, -0.081, 0.5134, -0.081, 0.5134, -0.081, -0.826, -0.081, -0.826, -0.1647, 0.5134, -0.1647, 0.5134, -0.1647, -0.826, -0.1647, -0.826, -0.2484, 0.5134, -0.2484, 0.5134, -0.2484, -0.826, -0.2484, -0.826, -0.3321, 0.5134, -0.3321, 0.5134, -0.3321, -0.826, -0.3321, -0.826, -0.4159, 0.5134, -0.4159, 0.5134, -0.4159, -0.826, -0.4159, -0.826, -0.4996, 0.5134, -0.4996, 0.5134, -0.4996, -0.826, -0.4996, -0.826, -0.5833, 0.5134, -0.5833, 0.5134, -0.5833, -0.826, -0.5833, -0.826, -0.667, 0.5134, -0.667, 0.5525, -0.03928, 0.5402, -0.1647, 0.5525, -0.2901, 0.5891, -0.4107, 0.6485, -0.5219, 0.7285, -0.6193, 0.8259, -0.6993, 0.9371, -0.7587, 1.058, -0.7953, 1.183, -0.8076, 1.309, -0.7953, 1.429, -0.7587, 1.54, -0.6993, 1.638, -0.6193, 1.718, -0.5219, 1.777, -0.4107, 1.814, -0.2901, 1.826, -0.1647, 1.814, -0.03928, 1.777, 0.08133, 1.718, 0.1925, 1.638, 0.2899, 1.54, 0.3699, 1.429, 0.4293, 1.309, 0.4659, 1.183, 0.4782, 1.058, 0.4659, 0.9371, 0.4293, 0.8259, 0.3699, 0.7285, 0.2899, 0.6485, 0.1925, 0.5891, 0.08133, 0.5134, -0.667, -0.826, -0.667, -0.826, -0.7507, 0.5134, -0.7507, 0.5134, -0.7507, -0.826, -0.7507, -0.826, -0.8344, 0.5134, -0.8344, 0.5402, 1.175, 0.5525, 1.3, 0.5891, 1.421, 0.6485, 1.532, 0.7285, 1.629, 0.8259, 1.709, 0.9371, 1.769, 1.058, 1.805, 1.183, 1.818, 1.309, 1.805, 1.429, 1.769, 1.54, 1.709, 1.638, 1.629, 1.718, 1.532, 1.777, 1.421, 1.814, 1.3, 1.826, 1.175, 1.814, 1.049, 1.777, 0.9287, 1.718, 0.8175, 1.638, 0.7201, 1.54, 0.6401, 1.429, 0.5807, 1.309, 0.5441, 1.183, 0.5318, 1.058, 0.5441, 0.9371, 0.5807, 0.8259, 0.6401, 0.7285, 0.7201, 0.6485, 0.8175, 0.5891, 0.9287, 0.5525, 1.049])
me_cylinder_002.materials.append(mat_table)
me_cylinder_002.update()
me_cube = bpy.data.meshes.new('Cube')
me_cube.from_pydata([(-1.0, -1.0, -1.0), (-1.0, -1.0, 1.0), (-1.0, 1.0, -1.0), (-1.0, 1.0, 1.0), (1.0, -1.0, -1.0), (1.0, -1.0, 1.0), (1.0, 1.0, -1.0), (1.0, 1.0, 1.0)], [], [(0, 1, 3, 2), (2, 3, 7, 6), (6, 7, 5, 4), (4, 5, 1, 0), (2, 6, 4, 0), (7, 3, 1, 5)])
_uv = me_cube.uv_layers.new(name='UVMap')
_uv.uv.foreach_set('vector', [0.375, 0.0, 0.625, 0.0, 0.625, 0.25, 0.375, 0.25, 0.375, 0.25, 0.625, 0.25, 0.625, 0.5, 0.375, 0.5, 0.375, 0.5, 0.625, 0.5, 0.625, 0.75, 0.375, 0.75, 0.375, 0.75, 0.625, 0.75, 0.625, 1.0, 0.375, 1.0, 0.125, 0.5, 0.375, 0.5, 0.375, 0.75, 0.125, 0.75, 0.625, 0.5, 0.875, 0.5, 0.875, 0.75, 0.625, 0.75])
me_cube.materials.append(mat_table)
me_cube.update()
me_cube_005 = bpy.data.meshes.new('Cube.005')
me_cube_005.from_pydata([(-1.0, -1.0, -1.0), (-1.0, -1.0, 1.0), (-1.0, 1.0, -1.0), (-1.0, 1.0, 1.0), (1.0, -1.0, -1.0), (1.0, -1.0, 1.0), (1.0, 1.0, -1.0), (1.0, 1.0, 1.0)], [], [(0, 1, 3, 2), (2, 3, 7, 6), (6, 7, 5, 4), (4, 5, 1, 0), (2, 6, 4, 0), (7, 3, 1, 5)])
_uv = me_cube_005.uv_layers.new(name='UVMap')
_uv.uv.foreach_set('vector', [0.4102, 0.04918, 0.636, 0.04918, 0.636, 0.2749, 0.4102, 0.2749, 0.4102, 0.2749, 0.636, 0.2749, 0.636, 0.5007, 0.4102, 0.5007, 0.4102, 0.5007, 0.636, 0.5007, 0.636, 0.7264, 0.4102, 0.7264, 0.4102, 0.7264, 0.636, 0.7264, 0.636, 0.9522, 0.4102, 0.9522, 0.1845, 0.5007, 0.4102, 0.5007, 0.4102, 0.7264, 0.1845, 0.7264, 0.636, 0.5007, 0.8617, 0.5007, 0.8617, 0.7264, 0.636, 0.7264])
me_cube_005.materials.append(mat_tv)
me_cube_005.update()
me_cube_006 = bpy.data.meshes.new('Cube.006')
me_cube_006.from_pydata([(-1.0, -1.0, -1.0), (-1.0, -1.0, 1.0), (-1.0, 1.0, -1.0), (-1.0, 1.0, 1.0), (1.0, -1.0, -1.0), (1.0, -1.0, 1.0), (1.0, 1.0, -1.0), (1.0, 1.0, 1.0)], [], [(0, 1, 3, 2), (2, 3, 7, 6), (6, 7, 5, 4), (4, 5, 1, 0), (2, 6, 4, 0), (7, 3, 1, 5)])
_uv = me_cube_006.uv_layers.new(name='UVMap')
_uv.uv.foreach_set('vector', [0.375, 0.0, 0.625, 0.0, 0.625, 0.25, 0.375, 0.25, 0.375, 0.25, 0.625, 0.25, 0.625, 0.5, 0.375, 0.5, 0.375, 0.5, 0.625, 0.5, 0.625, 0.75, 0.375, 0.75, 0.375, 0.75, 0.625, 0.75, 0.625, 1.0, 0.375, 1.0, 0.125, 0.5, 0.375, 0.5, 0.375, 0.75, 0.125, 0.75, 0.625, 0.5, 0.875, 0.5, 0.875, 0.75, 0.625, 0.75])
me_cube_006.materials.append(mat_table)
me_cube_006.update()
me_cube_007 = bpy.data.meshes.new('Cube.007')
me_cube_007.from_pydata([(-1.0, -1.0, -1.0), (-1.0, -1.0, 1.0), (-1.0, 1.0, -1.0), (-1.0, 1.0, 1.0), (1.0, -1.0, -1.0), (1.0, -1.0, 1.0), (1.0, 1.0, -1.0), (1.0, 1.0, 1.0)], [], [(0, 1, 3, 2), (2, 3, 7, 6), (6, 7, 5, 4), (4, 5, 1, 0), (2, 6, 4, 0), (7, 3, 1, 5)])
_uv = me_cube_007.uv_layers.new(name='UVMap')
_uv.uv.foreach_set('vector', [0.375, 0.0, 0.625, 0.0, 0.625, 0.25, 0.375, 0.25, 0.375, 0.25, 0.625, 0.25, 0.625, 0.5, 0.375, 0.5, 0.375, 0.5, 0.625, 0.5, 0.625, 0.75, 0.375, 0.75, 0.375, 0.75, 0.625, 0.75, 0.625, 1.0, 0.375, 1.0, 0.125, 0.5, 0.375, 0.5, 0.375, 0.75, 0.125, 0.75, 0.625, 0.5, 0.875, 0.5, 0.875, 0.75, 0.625, 0.75])
me_cube_007.materials.append(mat_table)
me_cube_007.update()
me_cylinder_003 = bpy.data.meshes.new('Cylinder.003')
me_cylinder_003.from_pydata([(9.537e-07, 1.0, -1.0), (9.537e-07, 1.0, 1.0), (0.1951, 0.9808, -1.0), (0.1951, 0.9808, 1.0), (0.3827, 0.9239, -1.0), (0.3827, 0.9239, 1.0), (0.5556, 0.8315, -1.0), (0.5556, 0.8315, 1.0), (0.7071, 0.7071, -1.0), (0.7071, 0.7071, 1.0), (0.8315, 0.5556, -1.0), (0.8315, 0.5556, 1.0), (0.9239, 0.3827, -1.0), (0.9239, 0.3827, 1.0), (0.9808, 0.1951, -1.0), (0.9808, 0.1951, 1.0), (1.0, 0.0, -1.0), (1.0, 0.0, 1.0), (0.9808, -0.1951, -1.0), (0.9808, -0.1951, 1.0), (0.9239, -0.3827, -1.0), (0.9239, -0.3827, 1.0), (0.8315, -0.5556, -1.0), (0.8315, -0.5556, 1.0), (0.7071, -0.7071, -1.0), (0.7071, -0.7071, 1.0), (0.5556, -0.8315, -1.0), (0.5556, -0.8315, 1.0), (0.3827, -0.9239, -1.0), (0.3827, -0.9239, 1.0), (0.1951, -0.9808, -1.0), (0.1951, -0.9808, 1.0), (9.537e-07, -1.0, -1.0), (9.537e-07, -1.0, 1.0), (-0.1951, -0.9808, -1.0), (-0.1951, -0.9808, 1.0), (-0.3827, -0.9239, -1.0), (-0.3827, -0.9239, 1.0), (-0.5556, -0.8315, -1.0), (-0.5556, -0.8315, 1.0), (-0.7071, -0.7071, -1.0), (-0.7071, -0.7071, 1.0), (-0.8315, -0.5556, -1.0), (-0.8315, -0.5556, 1.0), (-0.9239, -0.3827, -1.0), (-0.9239, -0.3827, 1.0), (-0.9808, -0.1951, -1.0), (-0.9808, -0.1951, 1.0), (-1.0, 0.0, -1.0), (-1.0, 0.0, 1.0), (-0.9808, 0.1951, -1.0), (-0.9808, 0.1951, 1.0), (-0.9239, 0.3827, -1.0), (-0.9239, 0.3827, 1.0), (-0.8315, 0.5556, -1.0), (-0.8315, 0.5556, 1.0), (-0.7071, 0.7071, -1.0), (-0.7071, 0.7071, 1.0), (-0.5556, 0.8315, -1.0), (-0.5556, 0.8315, 1.0), (-0.3827, 0.9239, -1.0), (-0.3827, 0.9239, 1.0), (-0.1951, 0.9808, -1.0), (-0.1951, 0.9808, 1.0)], [], [(0, 1, 3, 2), (2, 3, 5, 4), (4, 5, 7, 6), (6, 7, 9, 8), (8, 9, 11, 10), (10, 11, 13, 12), (12, 13, 15, 14), (14, 15, 17, 16), (16, 17, 19, 18), (18, 19, 21, 20), (20, 21, 23, 22), (22, 23, 25, 24), (24, 25, 27, 26), (26, 27, 29, 28), (28, 29, 31, 30), (30, 31, 33, 32), (32, 33, 35, 34), (34, 35, 37, 36), (36, 37, 39, 38), (38, 39, 41, 40), (40, 41, 43, 42), (42, 43, 45, 44), (44, 45, 47, 46), (46, 47, 49, 48), (48, 49, 51, 50), (50, 51, 53, 52), (52, 53, 55, 54), (54, 55, 57, 56), (56, 57, 59, 58), (58, 59, 61, 60), (3, 1, 63, 61, 59, 57, 55, 53, 51, 49, 47, 45, 43, 41, 39, 37, 35, 33, 31, 29, 27, 25, 23, 21, 19, 17, 15, 13, 11, 9, 7, 5), (60, 61, 63, 62), (62, 63, 1, 0), (0, 2, 4, 6, 8, 10, 12, 14, 16, 18, 20, 22, 24, 26, 28, 30, 32, 34, 36, 38, 40, 42, 44, 46, 48, 50, 52, 54, 56, 58, 60, 62)])
_uv = me_cylinder_003.uv_layers.new(name='UVMap')
_uv.uv.foreach_set('vector', [1.0, 0.5, 1.0, 1.0, 0.9688, 1.0, 0.9688, 0.5, 0.9688, 0.5, 0.9688, 1.0, 0.9375, 1.0, 0.9375, 0.5, 0.9375, 0.5, 0.9375, 1.0, 0.9062, 1.0, 0.9062, 0.5, 0.9062, 0.5, 0.9062, 1.0, 0.875, 1.0, 0.875, 0.5, 0.875, 0.5, 0.875, 1.0, 0.8438, 1.0, 0.8438, 0.5, 0.8438, 0.5, 0.8438, 1.0, 0.8125, 1.0, 0.8125, 0.5, 0.8125, 0.5, 0.8125, 1.0, 0.7812, 1.0, 0.7812, 0.5, 0.7812, 0.5, 0.7812, 1.0, 0.75, 1.0, 0.75, 0.5, 0.75, 0.5, 0.75, 1.0, 0.7188, 1.0, 0.7188, 0.5, 0.7188, 0.5, 0.7188, 1.0, 0.6875, 1.0, 0.6875, 0.5, 0.6875, 0.5, 0.6875, 1.0, 0.6562, 1.0, 0.6562, 0.5, 0.6562, 0.5, 0.6562, 1.0, 0.625, 1.0, 0.625, 0.5, 0.625, 0.5, 0.625, 1.0, 0.5938, 1.0, 0.5938, 0.5, 0.5938, 0.5, 0.5938, 1.0, 0.5625, 1.0, 0.5625, 0.5, 0.5625, 0.5, 0.5625, 1.0, 0.5312, 1.0, 0.5312, 0.5, 0.5312, 0.5, 0.5312, 1.0, 0.5, 1.0, 0.5, 0.5, 0.5, 0.5, 0.5, 1.0, 0.4688, 1.0, 0.4688, 0.5, 0.4688, 0.5, 0.4688, 1.0, 0.4375, 1.0, 0.4375, 0.5, 0.4375, 0.5, 0.4375, 1.0, 0.4062, 1.0, 0.4062, 0.5, 0.4062, 0.5, 0.4062, 1.0, 0.375, 1.0, 0.375, 0.5, 0.375, 0.5, 0.375, 1.0, 0.3438, 1.0, 0.3438, 0.5, 0.3438, 0.5, 0.3438, 1.0, 0.3125, 1.0, 0.3125, 0.5, 0.3125, 0.5, 0.3125, 1.0, 0.2812, 1.0, 0.2812, 0.5, 0.2812, 0.5, 0.2812, 1.0, 0.25, 1.0, 0.25, 0.5, 0.25, 0.5, 0.25, 1.0, 0.2188, 1.0, 0.2188, 0.5, 0.2188, 0.5, 0.2188, 1.0, 0.1875, 1.0, 0.1875, 0.5, 0.1875, 0.5, 0.1875, 1.0, 0.1562, 1.0, 0.1562, 0.5, 0.1562, 0.5, 0.1562, 1.0, 0.125, 1.0, 0.125, 0.5, 0.125, 0.5, 0.125, 1.0, 0.09375, 1.0, 0.09375, 0.5, 0.09375, 0.5, 0.09375, 1.0, 0.0625, 1.0, 0.0625, 0.5, 0.2968, 0.4854, 0.25, 0.49, 0.2032, 0.4854, 0.1582, 0.4717, 0.1167, 0.4496, 0.08029, 0.4197, 0.05045, 0.3833, 0.02827, 0.3418, 0.01461, 0.2968, 0.01, 0.25, 0.01461, 0.2032, 0.02827, 0.1582, 0.05045, 0.1167, 0.08029, 0.08029, 0.1167, 0.05045, 0.1582, 0.02827, 0.2032, 0.01461, 0.25, 0.01, 0.2968, 0.01461, 0.3418, 0.02827, 0.3833, 0.05045, 0.4197, 0.08029, 0.4496, 0.1167, 0.4717, 0.1582, 0.4854, 0.2032, 0.49, 0.25, 0.4854, 0.2968, 0.4717, 0.3418, 0.4496, 0.3833, 0.4197, 0.4197, 0.3833, 0.4496, 0.3418, 0.4717, 0.0625, 0.5, 0.0625, 1.0, 0.03125, 1.0, 0.03125, 0.5, 0.03125, 0.5, 0.03125, 1.0, 0.0, 1.0, 0.0, 0.5, 0.75, 0.49, 0.7968, 0.4854, 0.8418, 0.4717, 0.8833, 0.4496, 0.9197, 0.4197, 0.9496, 0.3833, 0.9717, 0.3418, 0.9854, 0.2968, 0.99, 0.25, 0.9854, 0.2032, 0.9717, 0.1582, 0.9496, 0.1167, 0.9197, 0.08029, 0.8833, 0.05045, 0.8418, 0.02827, 0.7968, 0.01461, 0.75, 0.01, 0.7032, 0.01461, 0.6582, 0.02827, 0.6167, 0.05045, 0.5803, 0.08029, 0.5504, 0.1167, 0.5283, 0.1582, 0.5146, 0.2032, 0.51, 0.25, 0.5146, 0.2968, 0.5283, 0.3418, 0.5504, 0.3833, 0.5803, 0.4197, 0.6167, 0.4496, 0.6582, 0.4717, 0.7032, 0.4854])
me_cylinder_003.materials.append(mat_clock)
me_cylinder_003.update()
me_cube_008 = bpy.data.meshes.new('Cube.008')
me_cube_008.from_pydata([(-1.0, -1.0, -1.0), (-1.0, -1.0, 1.0), (-1.0, 1.0, -1.0), (-1.0, 1.0, 1.0), (1.0, -1.0, -1.0), (1.0, -1.0, 1.0), (1.0, 1.0, -1.0), (1.0, 1.0, 1.0)], [], [(0, 1, 3, 2), (2, 3, 7, 6), (6, 7, 5, 4), (4, 5, 1, 0), (2, 6, 4, 0), (7, 3, 1, 5)])
_uv = me_cube_008.uv_layers.new(name='UVMap')
_uv.uv.foreach_set('vector', [0.375, 0.0, 0.625, 0.0, 0.625, 0.25, 0.375, 0.25, 0.375, 0.25, 0.625, 0.25, 0.625, 0.5, 0.375, 0.5, 0.375, 0.5, 0.625, 0.5, 0.625, 0.75, 0.375, 0.75, 0.375, 0.75, 0.625, 0.75, 0.625, 1.0, 0.375, 1.0, 0.125, 0.5, 0.375, 0.5, 0.375, 0.75, 0.125, 0.75, 0.625, 0.5, 0.875, 0.5, 0.875, 0.75, 0.625, 0.75])
me_cube_008.materials.append(mat_boxcereals)
me_cube_008.update()
arm_armature = bpy.data.armatures.new('Armature')  # bones are not reproduced

# ---- objects
ob_wall_001 = bpy.data.objects.new('Wall.001', me_plane_003)
ob_wall_002 = bpy.data.objects.new('Wall.002', me_plane_004)
ob_light = bpy.data.objects.new('Light', light_light)
ob_camera = bpy.data.objects.new('Camera', cam_camera)
ob_trnkt_prota = bpy.data.objects.new('Trnkt_Prota', arm_armature)
ob_cap = bpy.data.objects.new('cap', me_cylinder)
ob_head = bpy.data.objects.new('head', me_cube_002)
ob_rim = bpy.data.objects.new('rim', me_cube_004)
ob_robe = bpy.data.objects.new('robe', me_cube_003)
ob_scarf1 = bpy.data.objects.new('scarf1', me_torus)
ob_scarf2 = bpy.data.objects.new('scarf2', me_plane_001)
ob_stand = bpy.data.objects.new('stand', me_cylinder_001)
ob_floor = bpy.data.objects.new('Floor', me_plane)
ob_wall = bpy.data.objects.new('Wall', me_plane_002)
ob_table = bpy.data.objects.new('Table', me_cylinder_002)
ob_tvstand = bpy.data.objects.new('TVStand', me_cube)
ob_tv = bpy.data.objects.new('TV', me_cube_005)
ob_bookshelf = bpy.data.objects.new('Bookshelf', me_cube_006)
ob_shelf = bpy.data.objects.new('Shelf', me_cube_007)
ob_cylinder = bpy.data.objects.new('Cylinder', me_cylinder_003)
ob_cerealbox = bpy.data.objects.new('CerealBox', me_cube_008)

# ---- transforms, parenting, visibility, modifiers, constraints
ob_wall_001.location = (-4.0, 0.9562, 1.737)
ob_wall_001.rotation_euler = (-0.0, 1.571, 0.0)
ob_wall_001.scale = (1.712, 4.546, 1.712)
ob_wall_002.location = (-4.0, 4.016, 1.737)
ob_wall_002.rotation_euler = (-0.0, 1.571, 0.0)
ob_wall_002.scale = (1.712, 4.546, 1.712)
ob_light.location = (2.622, -0.028, 3.505)
ob_light.rotation_euler = (0.6503, 0.05522, 1.866)
ob_light.lock_rotations_4d = False
ob_light.empty_display_type = 'ARROWS'
ob_light.color = (0.0, 0.0, 0.0, 0.0)
ob_light.lineart.crease_threshold = 0.0
ob_camera.location = (2.032, 0.01736, 1.771)
ob_camera.rotation_euler = (1.511, 2.578e-06, 1.574)
ob_camera.lock_rotations_4d = False
ob_camera.empty_display_type = 'ARROWS'
ob_camera.color = (0.0, 0.0, 0.0, 0.0)
ob_camera.display_type = 'WIRE'
ob_camera.lineart.crease_threshold = 0.0
ob_trnkt_prota.location = (-3.833, 0.8905, 2.732)
ob_trnkt_prota.scale = (0.1533, 0.1533, 0.1533)
ob_trnkt_prota.show_in_front = True
ob_cap.parent = ob_trnkt_prota
ob_cap.matrix_parent_inverse = Matrix(((6.523, -0.0, 0.0, 25.0), (-0.0, 6.523, -0.0, -5.808), (0.0, 0.0, 6.523, -17.82), (-0.0, 0.0, -0.0, 1.0)))
ob_cap.location = (-3.84, 0.8746, 2.815)
ob_cap.rotation_euler = (-0.07913, 0.1966, 3.119)
ob_cap.scale = (0.03322, 0.03322, 0.03322)
ob_head.parent = ob_trnkt_prota
ob_head.matrix_parent_inverse = Matrix(((6.523, -0.0, 0.0, 25.0), (-0.0, 6.523, -0.0, -5.808), (0.0, 0.0, 6.523, -17.82), (-0.0, 0.0, -0.0, 1.0)))
ob_head.location = (-3.83, 0.8923, 2.763)
ob_head.scale = (0.03603, 0.03603, 0.03603)
ob_rim.parent = ob_trnkt_prota
ob_rim.matrix_parent_inverse = Matrix(((6.523, -0.0, 0.0, 25.0), (-0.0, 6.523, -0.0, -5.808), (0.0, 0.0, 6.523, -17.82), (-0.0, 0.0, -0.0, 1.0)))
ob_rim.location = (-3.83, 0.8945, 2.775)
ob_rim.rotation_euler = (0.0717, -0.1714, -0.2172)
ob_rim.scale = (0.06115, 0.06115, 0.06115)
ob_robe.parent = ob_trnkt_prota
ob_robe.matrix_parent_inverse = Matrix(((6.523, -0.0, 0.0, 25.0), (-0.0, 6.523, -0.0, -5.808), (0.0, 0.0, 6.523, -17.82), (-0.0, 0.0, -0.0, 1.0)))
ob_robe.location = (-3.831, 0.8906, 2.698)
ob_robe.scale = (0.04345, 0.04345, 0.04345)
ob_scarf1.parent = ob_trnkt_prota
ob_scarf1.matrix_parent_inverse = Matrix(((6.523, -0.0, 0.0, 25.0), (-0.0, 6.523, -0.0, -5.808), (0.0, 0.0, 6.523, -17.82), (-0.0, 0.0, -0.0, 1.0)))
ob_scarf1.location = (-3.83, 0.8923, 2.748)
ob_scarf1.scale = (0.036, 0.036, 0.036)
ob_scarf2.parent = ob_trnkt_prota
ob_scarf2.matrix_parent_inverse = Matrix(((6.523, -0.0, 0.0, 25.0), (-0.0, 6.523, -0.0, -5.808), (0.0, 0.0, 6.523, -17.82), (-0.0, 0.0, -0.0, 1.0)))
ob_scarf2.location = (-3.789, 0.8667, 2.713)
ob_scarf2.rotation_euler = (0.0, 1.152, 0.0)
ob_scarf2.scale = (0.04645, 0.04645, 0.04645)
ob_stand.parent = ob_trnkt_prota
ob_stand.matrix_parent_inverse = Matrix(((6.523, -0.0, 0.0, 25.0), (-0.0, 6.523, -0.0, -5.808), (0.0, 0.0, 6.523, -17.82), (-0.0, 0.0, -0.0, 1.0)))
ob_stand.location = (-3.838, 0.8923, 2.649)
ob_stand.scale = (0.04645, 0.04645, 0.04645)
ob_floor.location = (0.0, 0.0, 0.0)
ob_floor.scale = (7.005, 7.005, 7.005)
ob_wall.location = (-4.0, -2.156, 1.737)
ob_wall.rotation_euler = (-0.0, 1.571, 0.0)
ob_wall.scale = (1.712, 4.546, 1.712)
ob_table.location = (0.0, 0.0, 1.0)
ob_table.scale = (1.0, 1.0, -0.1)
ob_tvstand.location = (-3.344, 1.558, 0.5978)
ob_tvstand.scale = (0.5824, 0.5824, 0.5824)
ob_tv.location = (-3.344, 1.558, 1.619)
ob_tv.rotation_euler = (-1.571, -0.0, -0.4089)
ob_tv.scale = (0.436, 0.436, 0.436)
ob_bookshelf.location = (-3.393, -3.406, 1.829)
ob_bookshelf.scale = (0.5706, 1.0, 1.811)
ob_shelf.location = (-3.835, 1.659, 2.622)
ob_shelf.scale = (0.1598, 1.107, 0.01429)
ob_cylinder.location = (-3.959, -0.9998, 2.738)
ob_cylinder.rotation_euler = (-0.0, -1.571, 0.0)
ob_cylinder.scale = (0.2754, 0.2754, 0.01342)
ob_cerealbox.location = (0.955, 0.0, 1.351)
ob_cerealbox.rotation_euler = (0.0, 0.5236, 0.0)
ob_cerealbox.scale = (0.05587, 0.1689, 0.2444)

# ---- collection membership
scene.collection.objects.link(ob_wall_001)
scene.collection.objects.link(ob_wall_002)
col_meta.objects.link(ob_light)
col_meta.objects.link(ob_camera)
col_trinkets.objects.link(ob_trnkt_prota)
col_trinkets.objects.link(ob_cap)
col_trinkets.objects.link(ob_head)
col_trinkets.objects.link(ob_rim)
col_trinkets.objects.link(ob_robe)
col_trinkets.objects.link(ob_scarf1)
col_trinkets.objects.link(ob_scarf2)
col_trinkets.objects.link(ob_stand)
col_furniture.objects.link(ob_floor)
col_furniture.objects.link(ob_wall)
col_furniture.objects.link(ob_table)
col_furniture.objects.link(ob_tvstand)
col_furniture.objects.link(ob_tv)
col_furniture.objects.link(ob_bookshelf)
col_furniture.objects.link(ob_shelf)
col_furniture.objects.link(ob_cylinder)
col_main.objects.link(ob_cerealbox)

# ---- scene / render settings (as saved in the file)
scene.camera = ob_camera
scene.frame_start = 1; scene.frame_end = 250; scene.frame_set(1)
scene.render.engine = 'BLENDER_EEVEE_NEXT'
scene.view_settings.view_transform = 'Standard'
bpy.context.view_layer.update()
